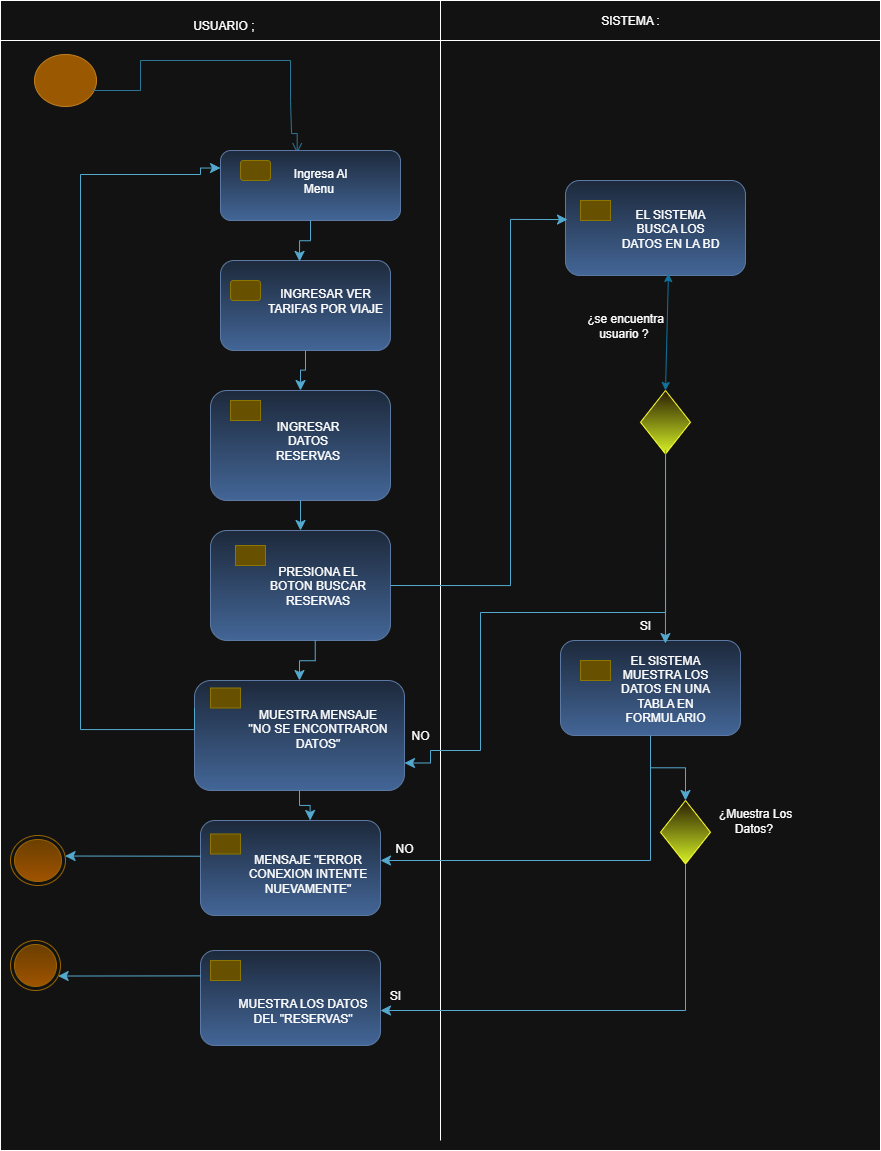

The diagram above was exported from draw.io. Its source (the exported page's mxGraphModel, read from the mxfile embedded in the PNG):
<mxGraphModel dx="1016" dy="558" grid="1" gridSize="10" guides="1" tooltips="1" connect="1" arrows="1" fold="1" page="1" pageScale="1" pageWidth="827" pageHeight="1169" math="0" shadow="0">
  <root>
    <mxCell id="0" />
    <mxCell id="1" parent="0" />
    <mxCell id="xpsnVj5g232j3aIq4sHA-10" value="" style="rounded=0;whiteSpace=wrap;html=1;movable=0;resizable=0;rotatable=0;deletable=0;editable=0;locked=1;connectable=0;" vertex="1" parent="1">
      <mxGeometry x="10" y="20" width="880" height="1140" as="geometry" />
    </mxCell>
    <mxCell id="xpsnVj5g232j3aIq4sHA-5" value="" style="ellipse;html=1;shape=startState;fillColor=#f0a30a;strokeColor=#BD7000;fontColor=#000000;" vertex="1" parent="1">
      <mxGeometry x="40" y="60" width="70" height="60" as="geometry" />
    </mxCell>
    <mxCell id="xpsnVj5g232j3aIq4sHA-11" value="" style="edgeStyle=orthogonalEdgeStyle;html=1;verticalAlign=bottom;endArrow=open;endSize=8;strokeColor=#54A9CE;rounded=0;fillColor=#0050ef;exitX=0.896;exitY=0.634;exitDx=0;exitDy=0;exitPerimeter=0;entryX=0.426;entryY=0.039;entryDx=0;entryDy=0;entryPerimeter=0;" edge="1" parent="1" source="xpsnVj5g232j3aIq4sHA-5" target="xpsnVj5g232j3aIq4sHA-17">
      <mxGeometry relative="1" as="geometry">
        <mxPoint x="307" y="140" as="targetPoint" />
        <mxPoint x="83" y="68" as="sourcePoint" />
        <Array as="points">
          <mxPoint x="103" y="100" />
          <mxPoint x="150" y="100" />
          <mxPoint x="150" y="70" />
          <mxPoint x="300" y="70" />
          <mxPoint x="300" y="110" />
          <mxPoint x="301" y="110" />
          <mxPoint x="301" y="143" />
        </Array>
      </mxGeometry>
    </mxCell>
    <mxCell id="xpsnVj5g232j3aIq4sHA-16" value="" style="rounded=1;whiteSpace=wrap;html=1;fillColor=#dae8fc;gradientColor=#7ea6e0;strokeColor=#6c8ebf;" vertex="1" parent="1">
      <mxGeometry x="230" y="270" width="170" height="90" as="geometry" />
    </mxCell>
    <mxCell id="xpsnVj5g232j3aIq4sHA-17" value="" style="rounded=1;whiteSpace=wrap;html=1;fillColor=#dae8fc;gradientColor=#7ea6e0;strokeColor=#6c8ebf;" vertex="1" parent="1">
      <mxGeometry x="230" y="160" width="180" height="70" as="geometry" />
    </mxCell>
    <mxCell id="xpsnVj5g232j3aIq4sHA-18" value="" style="rounded=1;whiteSpace=wrap;html=1;fillColor=#e3c800;strokeColor=#B09500;fontColor=#000000;" vertex="1" parent="1">
      <mxGeometry x="250" y="170" width="30" height="20" as="geometry" />
    </mxCell>
    <mxCell id="xpsnVj5g232j3aIq4sHA-20" value="" style="rounded=0;whiteSpace=wrap;html=1;movable=0;resizable=0;rotatable=0;deletable=0;editable=0;locked=1;connectable=0;" vertex="1" parent="1">
      <mxGeometry x="10" y="10" width="880" height="40" as="geometry" />
    </mxCell>
    <mxCell id="xpsnVj5g232j3aIq4sHA-23" value="" style="endArrow=none;html=1;rounded=0;movable=0;resizable=0;rotatable=0;deletable=0;editable=0;locked=1;connectable=0;" edge="1" parent="1">
      <mxGeometry width="50" height="50" relative="1" as="geometry">
        <mxPoint x="450" y="1150" as="sourcePoint" />
        <mxPoint x="450" y="10" as="targetPoint" />
      </mxGeometry>
    </mxCell>
    <mxCell id="xpsnVj5g232j3aIq4sHA-34" value="" style="rounded=1;whiteSpace=wrap;html=1;fillColor=#e3c800;strokeColor=#B09500;fontColor=#000000;" vertex="1" parent="1">
      <mxGeometry x="240" y="290" width="30" height="20" as="geometry" />
    </mxCell>
    <mxCell id="xpsnVj5g232j3aIq4sHA-39" value="USUARIO ;&amp;nbsp;" style="text;html=1;align=center;verticalAlign=middle;whiteSpace=wrap;rounded=0;" vertex="1" parent="1">
      <mxGeometry x="140" y="20" width="190" height="30" as="geometry" />
    </mxCell>
    <mxCell id="xpsnVj5g232j3aIq4sHA-40" value="SISTEMA :" style="text;html=1;align=center;verticalAlign=middle;whiteSpace=wrap;rounded=0;" vertex="1" parent="1">
      <mxGeometry x="590" y="15" width="100" height="30" as="geometry" />
    </mxCell>
    <mxCell id="xpsnVj5g232j3aIq4sHA-42" value="" style="edgeStyle=elbowEdgeStyle;elbow=vertical;endArrow=classic;html=1;curved=0;rounded=0;endSize=8;startSize=8;exitX=0.5;exitY=1;exitDx=0;exitDy=0;entryX=0.465;entryY=0.01;entryDx=0;entryDy=0;entryPerimeter=0;fillColor=#b1ddf0;strokeColor=#10739e;" edge="1" parent="1" source="xpsnVj5g232j3aIq4sHA-17" target="xpsnVj5g232j3aIq4sHA-16">
      <mxGeometry width="50" height="50" relative="1" as="geometry">
        <mxPoint x="430" y="380" as="sourcePoint" />
        <mxPoint x="480" y="330" as="targetPoint" />
      </mxGeometry>
    </mxCell>
    <mxCell id="xpsnVj5g232j3aIq4sHA-55" value="" style="rounded=1;whiteSpace=wrap;html=1;fillColor=#dae8fc;gradientColor=#7ea6e0;strokeColor=#6c8ebf;" vertex="1" parent="1">
      <mxGeometry x="220" y="540" width="180" height="110" as="geometry" />
    </mxCell>
    <mxCell id="xpsnVj5g232j3aIq4sHA-56" value="" style="rounded=1;whiteSpace=wrap;html=1;fillColor=#e3c800;strokeColor=#B09500;fontColor=#000000;arcSize=0;" vertex="1" parent="1">
      <mxGeometry x="245" y="555" width="30" height="20" as="geometry" />
    </mxCell>
    <mxCell id="xpsnVj5g232j3aIq4sHA-58" value="" style="rounded=1;whiteSpace=wrap;html=1;fillColor=#dae8fc;gradientColor=#7ea6e0;strokeColor=#6c8ebf;" vertex="1" parent="1">
      <mxGeometry x="220" y="400" width="180" height="110" as="geometry" />
    </mxCell>
    <mxCell id="xpsnVj5g232j3aIq4sHA-59" value="" style="rounded=1;whiteSpace=wrap;html=1;fillColor=#e3c800;strokeColor=#B09500;fontColor=#000000;arcSize=0;" vertex="1" parent="1">
      <mxGeometry x="240" y="410" width="30" height="20" as="geometry" />
    </mxCell>
    <mxCell id="xpsnVj5g232j3aIq4sHA-60" value="" style="edgeStyle=elbowEdgeStyle;elbow=vertical;endArrow=classic;html=1;curved=0;rounded=0;endSize=8;startSize=8;exitX=0.5;exitY=1;exitDx=0;exitDy=0;entryX=0.5;entryY=0;entryDx=0;entryDy=0;fillColor=#b1ddf0;strokeColor=#10739e;" edge="1" parent="1" source="xpsnVj5g232j3aIq4sHA-16" target="xpsnVj5g232j3aIq4sHA-58">
      <mxGeometry width="50" height="50" relative="1" as="geometry">
        <mxPoint x="380" y="320" as="sourcePoint" />
        <mxPoint x="394" y="361" as="targetPoint" />
      </mxGeometry>
    </mxCell>
    <mxCell id="xpsnVj5g232j3aIq4sHA-61" value="" style="edgeStyle=elbowEdgeStyle;elbow=vertical;endArrow=classic;html=1;curved=0;rounded=0;endSize=8;startSize=8;exitX=0.5;exitY=1;exitDx=0;exitDy=0;fillColor=#b1ddf0;strokeColor=#10739e;" edge="1" parent="1" source="xpsnVj5g232j3aIq4sHA-58" target="xpsnVj5g232j3aIq4sHA-55">
      <mxGeometry width="50" height="50" relative="1" as="geometry">
        <mxPoint x="325" y="390" as="sourcePoint" />
        <mxPoint x="320" y="430" as="targetPoint" />
      </mxGeometry>
    </mxCell>
    <mxCell id="xpsnVj5g232j3aIq4sHA-62" value="" style="rounded=1;whiteSpace=wrap;html=1;fillColor=#dae8fc;gradientColor=#7ea6e0;strokeColor=#6c8ebf;" vertex="1" parent="1">
      <mxGeometry x="204" y="690" width="210" height="110" as="geometry" />
    </mxCell>
    <mxCell id="xpsnVj5g232j3aIq4sHA-63" value="" style="rounded=1;whiteSpace=wrap;html=1;fillColor=#e3c800;strokeColor=#B09500;fontColor=#000000;arcSize=0;" vertex="1" parent="1">
      <mxGeometry x="220" y="697.5" width="30" height="20" as="geometry" />
    </mxCell>
    <mxCell id="xpsnVj5g232j3aIq4sHA-65" value="" style="edgeStyle=elbowEdgeStyle;elbow=vertical;endArrow=classic;html=1;curved=0;rounded=0;endSize=8;startSize=8;exitX=0.5;exitY=1;exitDx=0;exitDy=0;fillColor=#b1ddf0;strokeColor=#10739e;entryX=0.5;entryY=0;entryDx=0;entryDy=0;" edge="1" parent="1" target="xpsnVj5g232j3aIq4sHA-62">
      <mxGeometry width="50" height="50" relative="1" as="geometry">
        <mxPoint x="324.73" y="650" as="sourcePoint" />
        <mxPoint x="324.73" y="680" as="targetPoint" />
      </mxGeometry>
    </mxCell>
    <mxCell id="xpsnVj5g232j3aIq4sHA-67" value="" style="edgeStyle=orthogonalEdgeStyle;elbow=vertical;endArrow=classic;html=1;rounded=0;endSize=8;startSize=8;fillColor=#b1ddf0;strokeColor=#10739e;entryX=0;entryY=0.25;entryDx=0;entryDy=0;exitX=0;exitY=0.25;exitDx=0;exitDy=0;" edge="1" parent="1" source="xpsnVj5g232j3aIq4sHA-62" target="xpsnVj5g232j3aIq4sHA-17">
      <mxGeometry width="50" height="50" relative="1" as="geometry">
        <mxPoint x="220" y="739" as="sourcePoint" />
        <mxPoint x="209.92000000000002" y="171.25" as="targetPoint" />
        <Array as="points">
          <mxPoint x="204" y="739" />
          <mxPoint x="90" y="739" />
          <mxPoint x="90" y="184" />
          <mxPoint x="210" y="184" />
          <mxPoint x="210" y="178" />
        </Array>
      </mxGeometry>
    </mxCell>
    <mxCell id="xpsnVj5g232j3aIq4sHA-69" value="" style="ellipse;html=1;shape=endState;fillColor=#ffcd28;strokeColor=#d79b00;gradientColor=#ffa500;" vertex="1" parent="1">
      <mxGeometry x="20" y="845" width="55" height="50" as="geometry" />
    </mxCell>
    <mxCell id="xpsnVj5g232j3aIq4sHA-71" value="" style="ellipse;html=1;shape=endState;fillColor=#ffcd28;strokeColor=#d79b00;gradientColor=#ffa500;" vertex="1" parent="1">
      <mxGeometry x="20" y="950" width="50" height="50" as="geometry" />
    </mxCell>
    <mxCell id="xpsnVj5g232j3aIq4sHA-72" value="" style="rounded=1;whiteSpace=wrap;html=1;fillColor=#dae8fc;gradientColor=#7ea6e0;strokeColor=#6c8ebf;" vertex="1" parent="1">
      <mxGeometry x="210" y="830" width="180" height="95" as="geometry" />
    </mxCell>
    <mxCell id="xpsnVj5g232j3aIq4sHA-73" value="" style="rounded=1;whiteSpace=wrap;html=1;fillColor=#e3c800;strokeColor=#B09500;fontColor=#000000;arcSize=0;" vertex="1" parent="1">
      <mxGeometry x="220" y="843.5" width="30" height="20" as="geometry" />
    </mxCell>
    <mxCell id="xpsnVj5g232j3aIq4sHA-80" value="" style="rounded=1;whiteSpace=wrap;html=1;fillColor=#dae8fc;gradientColor=#7ea6e0;strokeColor=#6c8ebf;" vertex="1" parent="1">
      <mxGeometry x="210" y="960" width="180" height="95" as="geometry" />
    </mxCell>
    <mxCell id="xpsnVj5g232j3aIq4sHA-81" value="" style="rounded=1;whiteSpace=wrap;html=1;fillColor=#e3c800;strokeColor=#B09500;fontColor=#000000;arcSize=0;" vertex="1" parent="1">
      <mxGeometry x="220" y="970" width="30" height="20" as="geometry" />
    </mxCell>
    <mxCell id="xpsnVj5g232j3aIq4sHA-84" value="" style="edgeStyle=elbowEdgeStyle;elbow=vertical;endArrow=classic;html=1;curved=0;rounded=0;endSize=8;startSize=8;exitX=0.5;exitY=1;exitDx=0;exitDy=0;fillColor=#b1ddf0;strokeColor=#10739e;entryX=0.609;entryY=0;entryDx=0;entryDy=0;entryPerimeter=0;" edge="1" parent="1" source="xpsnVj5g232j3aIq4sHA-62" target="xpsnVj5g232j3aIq4sHA-72">
      <mxGeometry width="50" height="50" relative="1" as="geometry">
        <mxPoint x="500" y="780" as="sourcePoint" />
        <mxPoint x="500.27" y="820" as="targetPoint" />
      </mxGeometry>
    </mxCell>
    <mxCell id="xpsnVj5g232j3aIq4sHA-85" value="" style="rounded=1;whiteSpace=wrap;html=1;fillColor=#dae8fc;gradientColor=#7ea6e0;strokeColor=#6c8ebf;" vertex="1" parent="1">
      <mxGeometry x="570" y="650" width="180" height="95" as="geometry" />
    </mxCell>
    <mxCell id="xpsnVj5g232j3aIq4sHA-86" value="" style="rounded=1;whiteSpace=wrap;html=1;fillColor=#e3c800;strokeColor=#B09500;fontColor=#000000;arcSize=0;" vertex="1" parent="1">
      <mxGeometry x="590" y="670" width="30" height="20" as="geometry" />
    </mxCell>
    <mxCell id="xpsnVj5g232j3aIq4sHA-89" value="" style="rounded=1;whiteSpace=wrap;html=1;fillColor=#dae8fc;gradientColor=#7ea6e0;strokeColor=#6c8ebf;" vertex="1" parent="1">
      <mxGeometry x="575" y="190" width="180" height="95" as="geometry" />
    </mxCell>
    <mxCell id="xpsnVj5g232j3aIq4sHA-90" value="" style="rounded=1;whiteSpace=wrap;html=1;fillColor=#e3c800;strokeColor=#B09500;fontColor=#000000;arcSize=0;" vertex="1" parent="1">
      <mxGeometry x="590" y="210" width="30" height="20" as="geometry" />
    </mxCell>
    <mxCell id="xpsnVj5g232j3aIq4sHA-91" value="" style="rhombus;whiteSpace=wrap;html=1;fillColor=#fff2cc;strokeColor=light-dark(#D6B656,#FFFF33);gradientColor=light-dark(#FFD966,#D6F227);" vertex="1" parent="1">
      <mxGeometry x="670" y="810" width="50" height="63.5" as="geometry" />
    </mxCell>
    <mxCell id="xpsnVj5g232j3aIq4sHA-95" value="" style="rhombus;whiteSpace=wrap;html=1;fillColor=#fff2cc;strokeColor=light-dark(#D6B656,#FFFF33);gradientColor=light-dark(#FFD966,#D6F227);" vertex="1" parent="1">
      <mxGeometry x="650" y="400" width="50" height="63.5" as="geometry" />
    </mxCell>
    <mxCell id="xpsnVj5g232j3aIq4sHA-98" value="" style="edgeStyle=elbowEdgeStyle;elbow=vertical;endArrow=classic;html=1;curved=0;rounded=0;endSize=8;startSize=8;exitX=0;exitY=0.376;exitDx=0;exitDy=0;fillColor=#b1ddf0;strokeColor=#10739e;exitPerimeter=0;" edge="1" parent="1" source="xpsnVj5g232j3aIq4sHA-72" target="xpsnVj5g232j3aIq4sHA-69">
      <mxGeometry width="50" height="50" relative="1" as="geometry">
        <mxPoint x="160" y="865" as="sourcePoint" />
        <mxPoint x="160.26999999999998" y="905" as="targetPoint" />
      </mxGeometry>
    </mxCell>
    <mxCell id="xpsnVj5g232j3aIq4sHA-99" value="" style="edgeStyle=elbowEdgeStyle;elbow=vertical;endArrow=classic;html=1;curved=0;rounded=0;endSize=8;startSize=8;exitX=0;exitY=0.376;exitDx=0;exitDy=0;fillColor=#b1ddf0;strokeColor=#10739e;exitPerimeter=0;" edge="1" parent="1" target="xpsnVj5g232j3aIq4sHA-71">
      <mxGeometry width="50" height="50" relative="1" as="geometry">
        <mxPoint x="210" y="985.38" as="sourcePoint" />
        <mxPoint x="60" y="984.38" as="targetPoint" />
      </mxGeometry>
    </mxCell>
    <mxCell id="xpsnVj5g232j3aIq4sHA-100" value="" style="edgeStyle=elbowEdgeStyle;elbow=vertical;endArrow=classic;html=1;curved=0;rounded=0;endSize=8;startSize=8;fillColor=#b1ddf0;strokeColor=#10739e;entryX=1;entryY=0.5;entryDx=0;entryDy=0;exitX=0.5;exitY=1;exitDx=0;exitDy=0;" edge="1" parent="1" source="xpsnVj5g232j3aIq4sHA-91">
      <mxGeometry width="50" height="50" relative="1" as="geometry">
        <mxPoint x="710" y="1015" as="sourcePoint" />
        <mxPoint x="390" y="1020" as="targetPoint" />
        <Array as="points">
          <mxPoint x="570" y="1020" />
        </Array>
      </mxGeometry>
    </mxCell>
    <mxCell id="xpsnVj5g232j3aIq4sHA-101" value="" style="edgeStyle=elbowEdgeStyle;elbow=vertical;endArrow=classic;html=1;curved=0;rounded=0;endSize=8;startSize=8;exitX=0.5;exitY=1;exitDx=0;exitDy=0;fillColor=#b1ddf0;strokeColor=#10739e;entryX=0.5;entryY=0;entryDx=0;entryDy=0;" edge="1" parent="1" source="xpsnVj5g232j3aIq4sHA-85" target="xpsnVj5g232j3aIq4sHA-91">
      <mxGeometry width="50" height="50" relative="1" as="geometry">
        <mxPoint x="659.64" y="750" as="sourcePoint" />
        <mxPoint x="659.91" y="790" as="targetPoint" />
      </mxGeometry>
    </mxCell>
    <mxCell id="xpsnVj5g232j3aIq4sHA-102" value="" style="edgeStyle=elbowEdgeStyle;elbow=vertical;endArrow=classic;html=1;curved=0;rounded=0;endSize=8;startSize=8;fillColor=#b1ddf0;strokeColor=#10739e;" edge="1" parent="1" target="xpsnVj5g232j3aIq4sHA-72">
      <mxGeometry width="50" height="50" relative="1" as="geometry">
        <mxPoint x="660" y="750" as="sourcePoint" />
        <mxPoint x="620" y="830" as="targetPoint" />
        <Array as="points">
          <mxPoint x="510" y="870" />
        </Array>
      </mxGeometry>
    </mxCell>
    <mxCell id="xpsnVj5g232j3aIq4sHA-103" value="" style="edgeStyle=orthogonalEdgeStyle;elbow=vertical;endArrow=classic;html=1;rounded=0;endSize=8;startSize=8;entryX=0.011;entryY=0.411;entryDx=0;entryDy=0;fillColor=#b1ddf0;strokeColor=#10739E;exitX=1;exitY=0.5;exitDx=0;exitDy=0;entryPerimeter=0;" edge="1" parent="1" source="xpsnVj5g232j3aIq4sHA-55" target="xpsnVj5g232j3aIq4sHA-89">
      <mxGeometry width="50" height="50" relative="1" as="geometry">
        <mxPoint x="490" y="530" as="sourcePoint" />
        <mxPoint x="510" y="391" as="targetPoint" />
        <Array as="points">
          <mxPoint x="520" y="595" />
          <mxPoint x="520" y="229" />
        </Array>
      </mxGeometry>
    </mxCell>
    <mxCell id="xpsnVj5g232j3aIq4sHA-106" value="" style="endArrow=classic;startArrow=classic;html=1;rounded=0;exitX=0.5;exitY=0;exitDx=0;exitDy=0;fillColor=#dae8fc;gradientColor=#7ea6e0;strokeColor=light-dark(#6C8EBF,#10739E);entryX=0.572;entryY=0.979;entryDx=0;entryDy=0;entryPerimeter=0;" edge="1" parent="1" source="xpsnVj5g232j3aIq4sHA-95" target="xpsnVj5g232j3aIq4sHA-89">
      <mxGeometry width="50" height="50" relative="1" as="geometry">
        <mxPoint x="650" y="390" as="sourcePoint" />
        <mxPoint x="660" y="290" as="targetPoint" />
      </mxGeometry>
    </mxCell>
    <mxCell id="xpsnVj5g232j3aIq4sHA-107" value="" style="edgeStyle=orthogonalEdgeStyle;elbow=vertical;endArrow=classic;html=1;rounded=0;endSize=8;startSize=8;exitX=0.5;exitY=1;exitDx=0;exitDy=0;fillColor=#b1ddf0;strokeColor=#10739e;entryX=1;entryY=0.75;entryDx=0;entryDy=0;" edge="1" parent="1" source="xpsnVj5g232j3aIq4sHA-95" target="xpsnVj5g232j3aIq4sHA-62">
      <mxGeometry width="50" height="50" relative="1" as="geometry">
        <mxPoint x="697.52" y="463.5" as="sourcePoint" />
        <mxPoint x="470" y="780" as="targetPoint" />
        <Array as="points">
          <mxPoint x="675" y="622" />
          <mxPoint x="490" y="622" />
          <mxPoint x="490" y="760" />
          <mxPoint x="440" y="760" />
          <mxPoint x="440" y="773" />
        </Array>
      </mxGeometry>
    </mxCell>
    <mxCell id="xpsnVj5g232j3aIq4sHA-108" value="" style="edgeStyle=elbowEdgeStyle;elbow=vertical;endArrow=classic;html=1;curved=0;rounded=0;endSize=8;startSize=8;exitX=0.501;exitY=0.932;exitDx=0;exitDy=0;fillColor=#b1ddf0;strokeColor=#10739e;exitPerimeter=0;entryX=0.583;entryY=0.032;entryDx=0;entryDy=0;entryPerimeter=0;" edge="1" parent="1" source="xpsnVj5g232j3aIq4sHA-95" target="xpsnVj5g232j3aIq4sHA-85">
      <mxGeometry width="50" height="50" relative="1" as="geometry">
        <mxPoint x="620" y="500" as="sourcePoint" />
        <mxPoint x="620" y="530" as="targetPoint" />
      </mxGeometry>
    </mxCell>
    <mxCell id="xpsnVj5g232j3aIq4sHA-109" value="Ingresa Al Menu&amp;nbsp;" style="text;html=1;align=center;verticalAlign=middle;whiteSpace=wrap;rounded=0;" vertex="1" parent="1">
      <mxGeometry x="290" y="170" width="80" height="40" as="geometry" />
    </mxCell>
    <mxCell id="xpsnVj5g232j3aIq4sHA-110" value="INGRESAR VER TARIFAS POR VIAJE" style="text;html=1;align=center;verticalAlign=middle;whiteSpace=wrap;rounded=0;" vertex="1" parent="1">
      <mxGeometry x="275" y="290" width="120" height="40" as="geometry" />
    </mxCell>
    <mxCell id="xpsnVj5g232j3aIq4sHA-112" value="¿se encuentra usuario ?&amp;nbsp;" style="text;html=1;align=center;verticalAlign=middle;whiteSpace=wrap;rounded=0;" vertex="1" parent="1">
      <mxGeometry x="590" y="320" width="90" height="30" as="geometry" />
    </mxCell>
    <mxCell id="xpsnVj5g232j3aIq4sHA-113" value="SI" style="text;html=1;align=center;verticalAlign=middle;whiteSpace=wrap;rounded=0;" vertex="1" parent="1">
      <mxGeometry x="610" y="620" width="90" height="30" as="geometry" />
    </mxCell>
    <mxCell id="xpsnVj5g232j3aIq4sHA-114" value="¿Muestra Los Datos?&amp;nbsp;" style="text;html=1;align=center;verticalAlign=middle;whiteSpace=wrap;rounded=0;" vertex="1" parent="1">
      <mxGeometry x="720" y="815" width="90" height="30" as="geometry" />
    </mxCell>
    <mxCell id="xpsnVj5g232j3aIq4sHA-115" value="SI" style="text;html=1;align=center;verticalAlign=middle;whiteSpace=wrap;rounded=0;" vertex="1" parent="1">
      <mxGeometry x="360" y="990" width="90" height="30" as="geometry" />
    </mxCell>
    <mxCell id="xpsnVj5g232j3aIq4sHA-116" value="NO" style="text;html=1;align=center;verticalAlign=middle;whiteSpace=wrap;rounded=0;" vertex="1" parent="1">
      <mxGeometry x="369" y="843.5" width="90" height="30" as="geometry" />
    </mxCell>
    <mxCell id="xpsnVj5g232j3aIq4sHA-117" value="NO" style="text;html=1;align=center;verticalAlign=middle;whiteSpace=wrap;rounded=0;" vertex="1" parent="1">
      <mxGeometry x="390" y="730" width="80" height="30" as="geometry" />
    </mxCell>
    <mxCell id="xpsnVj5g232j3aIq4sHA-118" value="EL SISTEMA BUSCA LOS DATOS EN LA BD" style="text;html=1;align=center;verticalAlign=middle;whiteSpace=wrap;rounded=0;" vertex="1" parent="1">
      <mxGeometry x="630" y="217.5" width="100" height="40" as="geometry" />
    </mxCell>
    <mxCell id="xpsnVj5g232j3aIq4sHA-119" value="EL SISTEMA MUESTRA LOS DATOS EN UNA TABLA EN FORMULARIO" style="text;html=1;align=center;verticalAlign=middle;whiteSpace=wrap;rounded=0;" vertex="1" parent="1">
      <mxGeometry x="625" y="677.5" width="100" height="40" as="geometry" />
    </mxCell>
    <mxCell id="xpsnVj5g232j3aIq4sHA-120" value="INGRESAR DATOS RESERVAS" style="text;html=1;align=center;verticalAlign=middle;whiteSpace=wrap;rounded=0;" vertex="1" parent="1">
      <mxGeometry x="265" y="430" width="105" height="40" as="geometry" />
    </mxCell>
    <mxCell id="xpsnVj5g232j3aIq4sHA-121" value="PRESIONA EL BOTON BUSCAR RESERVAS" style="text;html=1;align=center;verticalAlign=middle;whiteSpace=wrap;rounded=0;" vertex="1" parent="1">
      <mxGeometry x="275" y="575" width="105" height="40" as="geometry" />
    </mxCell>
    <mxCell id="xpsnVj5g232j3aIq4sHA-122" value="MUESTRA MENSAJE &quot;NO SE ENCONTRARON DATOS&quot;" style="text;html=1;align=center;verticalAlign=middle;whiteSpace=wrap;rounded=0;" vertex="1" parent="1">
      <mxGeometry x="255" y="717.5" width="145" height="40" as="geometry" />
    </mxCell>
    <mxCell id="xpsnVj5g232j3aIq4sHA-123" value="MENSAJE &quot;ERROR CONEXION INTENTE NUEVAMENTE&quot;" style="text;html=1;align=center;verticalAlign=middle;whiteSpace=wrap;rounded=0;" vertex="1" parent="1">
      <mxGeometry x="245" y="863.5" width="145" height="40" as="geometry" />
    </mxCell>
    <mxCell id="xpsnVj5g232j3aIq4sHA-125" value="MUESTRA LOS DATOS DEL &quot;RESERVAS&quot;" style="text;html=1;align=center;verticalAlign=middle;whiteSpace=wrap;rounded=0;" vertex="1" parent="1">
      <mxGeometry x="240" y="1000" width="145" height="40" as="geometry" />
    </mxCell>
  </root>
</mxGraphModel>